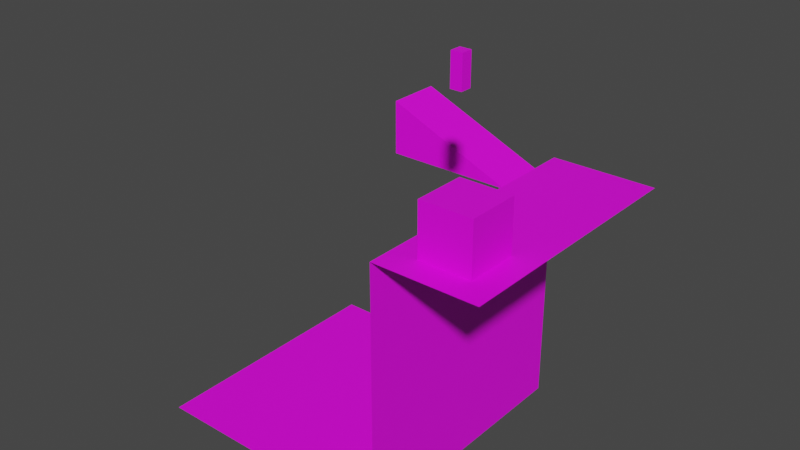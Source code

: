 # Source: mall.blend  (saved by Blender 3.4.6; exported with 4.5.12 LTS)
import bpy
from mathutils import Matrix  # noqa: F401  (used for matrix-valued properties, if any)

bpy.ops.wm.read_factory_settings(use_empty=True)
scene = bpy.context.scene
scene.name = 'Scene'

# ---- collections
col_collection = bpy.data.collections.new('Collection'); scene.collection.children.link(col_collection)

# ---- images (referenced by path relative to the original .blend; pixels are not part of the script)
import os
ASSET_DIR = os.environ.get("B2B_ASSET_DIR", "")  # directory of the original .blend (textures are referenced by path, not embedded)
HERE = os.path.dirname(os.path.abspath(__file__))  # packed textures are extracted next to this script under _unpacked/

def load_image(name, relpath, width, height, colorspace="sRGB"):
    """Load a texture the original file referenced (path relative to the .blend, or extracted next to this script)."""
    p = next((c for c in (os.path.join(HERE, relpath), os.path.join(ASSET_DIR, relpath)) if relpath and os.path.exists(c)), "")
    if p:
        img = bpy.data.images.load(p, check_existing=True)
        img.name = name
    else:  # same state as the original file: an image datablock whose file is absent (Cycles renders it pink)
        img = bpy.data.images.new(name, width, height)
        img.source = "FILE"
        img.filepath = "//" + (relpath or name)
    img.colorspace_settings.name = colorspace
    return img
img_floor_tiles_02_diff_1k_jpg = load_image('floor_tiles_02_diff_1k.jpg', 'floor_tiles_02_diff_1k.jpg', 1024, 1024, 'sRGB')
img_tiles107_1k_color_jpg = load_image('Tiles107_1K_Color.jpg', 'Tiles107_1K_Color.jpg', 1024, 1024, 'sRGB')
img_spawn_png = load_image('spawn.png', 'spawn.png', 1024, 1024, 'sRGB')

# ---- materials (node trees are filled in below, after node groups)
mat_tile = bpy.data.materials.new('tile')
mat_tile.use_transparent_shadow = False
mat_white_tiles = bpy.data.materials.new('white_tiles')
mat_white_tiles.use_transparent_shadow = False
mat_spawn = bpy.data.materials.new('spawn')
mat_spawn.use_transparent_shadow = False

# ---- material node trees
mat_tile.use_nodes = True; mat_tile.node_tree.nodes.clear()
_N = mat_tile.node_tree.nodes; _L = mat_tile.node_tree.links
n0 = _N.new('ShaderNodeOutputMaterial'); n0.name = 'Material Output'; n0.location = (300, 300)
n1 = _N.new('ShaderNodeBsdfPrincipled'); n1.name = 'Principled BSDF'; n1.location = (10, 300)
n1.distribution = 'GGX'
n1.subsurface_method = 'RANDOM_WALK_SKIN'
n1.inputs[3].default_value = 1.45
n1.inputs[27].default_value = (0.0, 0.0, 0.0, 1.0)
n1.inputs[28].default_value = 1.0
n2 = _N.new('ShaderNodeTexImage'); n2.name = 'Image Texture'; n2.location = (-280, 280)
n2.image = img_floor_tiles_02_diff_1k_jpg
_L.new(n1.outputs[0], n0.inputs[0])
_L.new(n2.outputs[0], n1.inputs[0])
n0.is_active_output = True
mat_white_tiles.use_nodes = True; mat_white_tiles.node_tree.nodes.clear()
_N = mat_white_tiles.node_tree.nodes; _L = mat_white_tiles.node_tree.links
n0 = _N.new('ShaderNodeOutputMaterial'); n0.name = 'Material Output'; n0.location = (300, 300)
n1 = _N.new('ShaderNodeBsdfPrincipled'); n1.name = 'Principled BSDF'; n1.location = (10, 300)
n1.distribution = 'GGX'
n1.subsurface_method = 'RANDOM_WALK_SKIN'
n1.inputs[3].default_value = 1.45
n1.inputs[27].default_value = (0.0, 0.0, 0.0, 1.0)
n1.inputs[28].default_value = 1.0
n2 = _N.new('ShaderNodeTexImage'); n2.name = 'Image Texture'; n2.location = (-280, 280)
n2.image = img_tiles107_1k_color_jpg
_L.new(n1.outputs[0], n0.inputs[0])
_L.new(n2.outputs[0], n1.inputs[0])
n0.is_active_output = True
mat_spawn.use_nodes = True; mat_spawn.node_tree.nodes.clear()
_N = mat_spawn.node_tree.nodes; _L = mat_spawn.node_tree.links
n0 = _N.new('ShaderNodeBsdfPrincipled'); n0.name = 'Principled BSDF'; n0.location = (10, 300)
n0.distribution = 'GGX'
n0.subsurface_method = 'RANDOM_WALK_SKIN'
n0.inputs[3].default_value = 1.45
n0.inputs[27].default_value = (0.0, 0.0, 0.0, 1.0)
n0.inputs[28].default_value = 1.0
n1 = _N.new('ShaderNodeOutputMaterial'); n1.name = 'Material Output'; n1.location = (300, 300)
n2 = _N.new('ShaderNodeTexImage'); n2.name = 'Image Texture'; n2.location = (-280, 280)
n2.image = img_spawn_png
_L.new(n0.outputs[0], n1.inputs[0])
_L.new(n2.outputs[0], n0.inputs[0])
n1.is_active_output = True

# ---- world
world_world = bpy.data.worlds.new('World'); scene.world = world_world
world_world.use_nodes = True; world_world.node_tree.nodes.clear()
_N = world_world.node_tree.nodes; _L = world_world.node_tree.links
n0 = _N.new('ShaderNodeOutputWorld'); n0.name = 'World Output'; n0.location = (300, 300)
n1 = _N.new('ShaderNodeBackground'); n1.name = 'Background'; n1.location = (10, 300)
n1.inputs[0].default_value = (0.05088, 0.05088, 0.05088, 1.0)
_L.new(n1.outputs[0], n0.inputs[0])
n0.is_active_output = True
world_world.color = (0.05088, 0.05088, 0.05088)
world_world.use_sun_shadow = False
world_world.sun_shadow_jitter_overblur = 0.0

# ---- meshes
me_plane = bpy.data.meshes.new('Plane')
me_plane.from_pydata([(-1.0, -1.0, 0.0), (1.0, -1.0, 0.0), (-1.0, 1.0, 0.0), (1.0, 1.0, 0.0)], [], [(0, 1, 3, 2)])
_uv = me_plane.uv_layers.new(name='UVMap')
_uv.uv.foreach_set('vector', [0.9999, 3.0, 9.999e-05, 3.0, 0.0001, -2.0, 0.9999, -1.999])
me_plane.materials.append(mat_tile)
me_plane.update()
me_cube = bpy.data.meshes.new('Cube')
me_cube.from_pydata([(-1.0, -1.0, -1.0), (-1.0, -1.0, 1.0), (-1.0, 1.0, -1.0), (-1.0, 1.0, 1.0), (1.0, -1.0, -1.0), (1.0, -1.0, 1.0), (1.0, 1.0, -1.0), (1.0, 1.0, 1.0)], [], [(0, 1, 3, 2), (2, 3, 7, 6), (6, 7, 5, 4), (4, 5, 1, 0), (2, 6, 4, 0), (7, 3, 1, 5)])
_uv = me_cube.uv_layers.new(name='UVMap')
_uv.uv.foreach_set('vector', [-0.75, -4.5, 1.75, -4.5, 1.75, -2.0, -0.75, -2.0, -0.75, -2.0, 1.75, -2.0, 1.75, 0.5, -0.75, 0.5, -0.75, 0.5, 1.75, 0.5, 1.75, 3.0, -0.75, 3.0, -0.75, 3.0, 1.75, 3.0, 1.75, 5.5, -0.75, 5.5, -3.25, 0.5, -0.75, 0.5, -0.75, 3.0, -3.25, 3.0, 1.75, 0.5, 4.25, 0.5, 4.25, 3.0, 1.75, 3.0])
me_cube.materials.append(mat_white_tiles)
me_cube.update()
me_cube_001 = bpy.data.meshes.new('Cube.001')
me_cube_001.from_pydata([(-1.0, 0.5619, -1.0), (-1.0, 0.5619, 1.0), (-1.0, 2.562, -1.0), (-1.0, 2.562, 1.0), (1.0, 0.5619, -1.0), (1.0, 0.5619, 1.0), (1.0, 2.562, -1.0), (1.0, 2.562, 1.0)], [], [(0, 1, 3, 2), (2, 3, 7, 6), (6, 7, 5, 4), (4, 5, 1, 0), (2, 6, 4, 0), (7, 3, 1, 5)])
_uv = me_cube_001.uv_layers.new(name='UVMap')
_uv.uv.foreach_set('vector', [0.375, 0.0, 0.625, 0.0, 0.625, 0.25, 0.375, 0.25, 0.375, 0.25, 0.625, 0.25, 0.625, 0.5, 0.375, 0.5, 0.375, 0.5, 0.625, 0.5, 0.625, 0.75, 0.375, 0.75, 0.375, 0.75, 0.625, 0.75, 0.625, 1.0, 0.375, 1.0, 0.125, 0.5, 0.375, 0.5, 0.375, 0.75, 0.125, 0.75, 0.625, 0.5, 0.875, 0.5, 0.875, 0.75, 0.625, 0.75])
me_cube_001.materials.append(mat_spawn)
me_cube_001.update()
me_plane_001 = bpy.data.meshes.new('Plane.001')
me_plane_001.from_pydata([(-1.0, -1.0, 0.0), (1.0, -1.0, 0.0), (-1.0, 1.0, 0.0), (1.0, 1.0, 0.0)], [], [(0, 1, 3, 2)])
_uv = me_plane_001.uv_layers.new(name='UVMap')
_uv.uv.foreach_set('vector', [-2.0, -2.0, 3.0, -2.0, 3.0, 3.0, -2.0, 3.0])
me_plane_001.materials.append(mat_tile)
me_plane_001.update()
me_plane_002 = bpy.data.meshes.new('Plane.002')
me_plane_002.from_pydata([(-1.0, -1.0, 0.0), (1.0, -1.0, 0.0), (-1.0, 1.0, 0.0), (1.0, 1.0, 0.0)], [], [(0, 1, 3, 2)])
_uv = me_plane_002.uv_layers.new(name='UVMap')
_uv.uv.foreach_set('vector', [2.999, 3.0, -1.999, 3.0, -1.999, -2.0, 2.999, -1.999])
me_plane_002.materials.append(mat_white_tiles)
me_plane_002.update()
me_cube_003 = bpy.data.meshes.new('Cube.003')
me_cube_003.from_pydata([(-1.0, -1.0, -1.0), (-1.0, -1.0, 1.0), (-1.0, 1.0, -1.0), (-1.0, 1.0, 1.0), (1.0, -1.0, -1.0), (1.0, -1.0, -0.9759), (1.0, 1.0, -1.0), (1.0, 1.0, -0.9723)], [], [(0, 1, 3, 2), (2, 3, 7, 6), (6, 7, 5, 4), (4, 5, 1, 0), (2, 6, 4, 0), (7, 3, 1, 5)])
_uv = me_cube_003.uv_layers.new(name='UVMap')
_uv.uv.foreach_set('vector', [-0.75, -4.5, 1.75, -4.5, 1.75, -2.0, -0.75, -2.0, -0.75, -2.0, 1.75, -2.0, 1.75, 0.5, -0.75, 0.5, -0.75, 0.5, 1.75, 0.5, 1.75, 3.0, -0.75, 3.0, -0.75, 3.0, 1.75, 3.0, 1.75, 5.5, -0.75, 5.5, -3.25, 0.5, -0.75, 0.5, -0.75, 3.0, -3.25, 3.0, 1.75, 0.5, 4.25, 0.5, 4.25, 3.0, 1.75, 3.0])
me_cube_003.materials.append(mat_white_tiles)
me_cube_003.update()

# ---- objects
ob_plane = bpy.data.objects.new('Plane', me_plane)
ob_cube = bpy.data.objects.new('Cube', me_cube)
ob_cube_001 = bpy.data.objects.new('Cube.001', me_cube_001)
ob_plane_001 = bpy.data.objects.new('Plane.001', me_plane_001)
ob_plane_002 = bpy.data.objects.new('Plane.002', me_plane_002)
ob_cube_002 = bpy.data.objects.new('Cube.002', me_cube_003)

# ---- transforms, parenting, visibility, modifiers, constraints
ob_plane.location = (0.0, 0.0, 0.0)
ob_plane.scale = (2.0, 5.0, 1.0)
ob_cube.location = (0.0, -3.0, 1.0)
ob_cube_001.location = (0.0, -3.75, 6.0)
ob_cube_001.scale = (0.2, 0.2, 0.55)
ob_plane_001.location = (-7.0, 0.0, -10.0)
ob_plane_001.scale = (5.0, 5.0, 1.0)
ob_plane_002.location = (-2.0, 0.0, -5.0)
ob_plane_002.rotation_euler = (0.0, -1.571, 0.0)
ob_plane_002.scale = (5.0, 5.0, 1.0)
ob_cube_002.location = (-4.302, 2.758, 0.9576)
ob_cube_002.scale = (2.35, 1.0, 1.0)

# ---- collection membership
col_collection.objects.link(ob_plane)
col_collection.objects.link(ob_cube)
col_collection.objects.link(ob_cube_001)
col_collection.objects.link(ob_plane_001)
col_collection.objects.link(ob_plane_002)
col_collection.objects.link(ob_cube_002)

# ---- scene / render settings (as saved in the file)
scene.frame_start = 1; scene.frame_end = 250; scene.frame_set(1)
scene.render.engine = 'BLENDER_EEVEE_NEXT'
scene.cycles.sampling_pattern = 'TABULATED_SOBOL'
scene.cycles.use_light_tree = False
scene.view_settings.view_transform = 'Filmic'
bpy.context.view_layer.update()

# ---- added for rendering (the .blend has no active camera and no usable light): camera, sun
cam_auto = bpy.data.cameras.new('AutoCamera')
cam_auto.lens = 50.0
cam_auto.sensor_width = 36.0
cam_auto.clip_end = 1000.0
ob_auto_camera = bpy.data.objects.new('AutoCamera', cam_auto)
scene.collection.objects.link(ob_auto_camera)
ob_auto_camera.location = (17.0875, -26.5051, 15.945)
ob_auto_camera.rotation_euler = (1.09748, -7.21219e-08, 0.694738)
scene.camera = ob_auto_camera
light_auto_sun = bpy.data.lights.new('AutoSun', 'SUN')
light_auto_sun.energy = 3.0
light_auto_sun.angle = 0.0523599
ob_auto_sun = bpy.data.objects.new('AutoSun', light_auto_sun)
scene.collection.objects.link(ob_auto_sun)
ob_auto_sun.rotation_euler = (0.872665, 0.174533, 0.523599)
bpy.context.view_layer.update()
